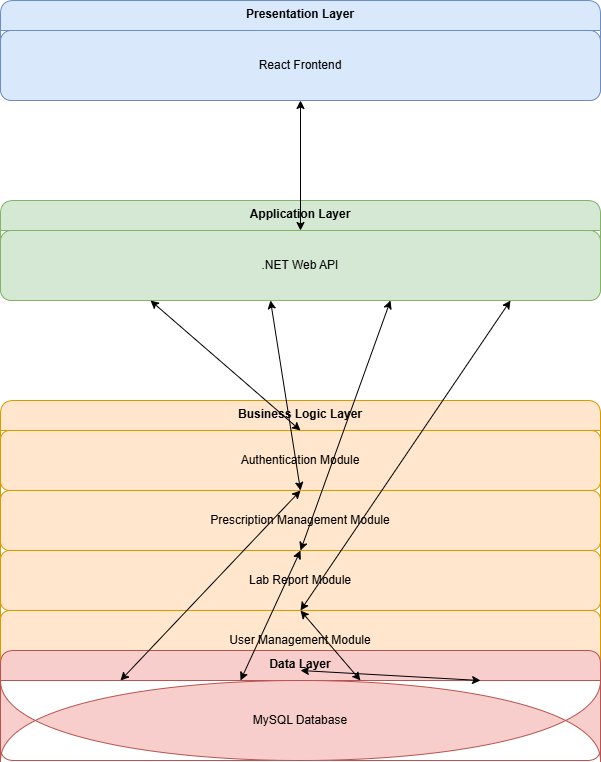

The diagram above was exported from draw.io. Its source (the exported page's mxGraphModel, read from the mxfile embedded in the PNG):
<mxGraphModel dx="1871" dy="936" grid="1" gridSize="10" guides="1" tooltips="1" connect="1" arrows="1" fold="1" page="1" pageScale="1" pageWidth="850" pageHeight="1100" math="0" shadow="0">
  <root>
    <mxCell id="0" />
    <mxCell id="1" parent="0" />
    <mxCell id="itUkkhfemA2aG9H5kJ1q-15" parent="1" style="swimlane;fontStyle=1;align=center;verticalAlign=top;childLayout=stackLayout;horizontal=1;startSize=30;horizontalStack=0;resizeParent=1;resizeParentMax=0;resizeLast=0;collapsible=1;marginBottom=0;rounded=1;whiteSpace=wrap;html=1;fillColor=#dae8fc;strokeColor=#6c8ebf;" value="Presentation Layer" vertex="1">
      <mxGeometry height="100" width="600" x="20" y="270" as="geometry" />
    </mxCell>
    <mxCell id="itUkkhfemA2aG9H5kJ1q-16" parent="itUkkhfemA2aG9H5kJ1q-15" style="rounded=1;whiteSpace=wrap;html=1;fillColor=#dae8fc;strokeColor=#6c8ebf;" value="React Frontend" vertex="1">
      <mxGeometry height="70" width="600" y="30" as="geometry" />
    </mxCell>
    <mxCell id="itUkkhfemA2aG9H5kJ1q-17" parent="1" style="swimlane;fontStyle=1;align=center;verticalAlign=top;childLayout=stackLayout;horizontal=1;startSize=30;horizontalStack=0;resizeParent=1;resizeParentMax=0;resizeLast=0;collapsible=1;marginBottom=0;rounded=1;whiteSpace=wrap;html=1;fillColor=#d5e8d4;strokeColor=#82b366;" value="Application Layer" vertex="1">
      <mxGeometry height="100" width="600" x="20" y="470" as="geometry" />
    </mxCell>
    <mxCell id="itUkkhfemA2aG9H5kJ1q-18" parent="itUkkhfemA2aG9H5kJ1q-17" style="rounded=1;whiteSpace=wrap;html=1;fillColor=#d5e8d4;strokeColor=#82b366;" value=".NET Web API" vertex="1">
      <mxGeometry height="70" width="600" y="30" as="geometry" />
    </mxCell>
    <mxCell id="itUkkhfemA2aG9H5kJ1q-19" parent="1" style="swimlane;fontStyle=1;align=center;verticalAlign=top;childLayout=stackLayout;horizontal=1;startSize=30;horizontalStack=0;resizeParent=1;resizeParentMax=0;resizeLast=0;collapsible=1;marginBottom=0;rounded=1;whiteSpace=wrap;html=1;fillColor=#ffe6cc;strokeColor=#d79b00;" value="Business Logic Layer" vertex="1">
      <mxGeometry height="270" width="600" x="20" y="670" as="geometry" />
    </mxCell>
    <mxCell id="itUkkhfemA2aG9H5kJ1q-20" parent="itUkkhfemA2aG9H5kJ1q-19" style="rounded=1;whiteSpace=wrap;html=1;fillColor=#ffe6cc;strokeColor=#d79b00;" value="Authentication Module" vertex="1">
      <mxGeometry height="60" width="600" y="30" as="geometry" />
    </mxCell>
    <mxCell id="itUkkhfemA2aG9H5kJ1q-21" parent="itUkkhfemA2aG9H5kJ1q-19" style="rounded=1;whiteSpace=wrap;html=1;fillColor=#ffe6cc;strokeColor=#d79b00;" value="Prescription Management Module" vertex="1">
      <mxGeometry height="60" width="600" y="90" as="geometry" />
    </mxCell>
    <mxCell id="itUkkhfemA2aG9H5kJ1q-22" parent="itUkkhfemA2aG9H5kJ1q-19" style="rounded=1;whiteSpace=wrap;html=1;fillColor=#ffe6cc;strokeColor=#d79b00;" value="Lab Report Module" vertex="1">
      <mxGeometry height="60" width="600" y="150" as="geometry" />
    </mxCell>
    <mxCell id="itUkkhfemA2aG9H5kJ1q-23" parent="itUkkhfemA2aG9H5kJ1q-19" style="rounded=1;whiteSpace=wrap;html=1;fillColor=#ffe6cc;strokeColor=#d79b00;" value="User Management Module" vertex="1">
      <mxGeometry height="60" width="600" y="210" as="geometry" />
    </mxCell>
    <mxCell id="itUkkhfemA2aG9H5kJ1q-24" parent="1" style="swimlane;fontStyle=1;align=center;verticalAlign=top;childLayout=stackLayout;horizontal=1;startSize=30;horizontalStack=0;resizeParent=1;resizeParentMax=0;resizeLast=0;collapsible=1;marginBottom=0;rounded=1;whiteSpace=wrap;html=1;fillColor=#f8cecc;strokeColor=#b85450;" value="Data Layer" vertex="1">
      <mxGeometry height="110" width="600" x="20" y="920" as="geometry" />
    </mxCell>
    <mxCell id="itUkkhfemA2aG9H5kJ1q-25" parent="itUkkhfemA2aG9H5kJ1q-24" style="shape=cylinder;whiteSpace=wrap;html=1;backgroundOutline=1;size=15;fillColor=#f8cecc;strokeColor=#b85450;" value="MySQL Database" vertex="1">
      <mxGeometry height="80" width="600" y="30" as="geometry" />
    </mxCell>
    <mxCell id="itUkkhfemA2aG9H5kJ1q-26" edge="1" parent="1" source="itUkkhfemA2aG9H5kJ1q-16" style="endArrow=classic;startArrow=classic;html=1;exitX=0.5;exitY=1;entryX=0.5;entryY=0;rounded=0;" target="itUkkhfemA2aG9H5kJ1q-18" value="">
      <mxGeometry height="100" relative="1" width="100" as="geometry">
        <mxPoint x="320" y="420" as="sourcePoint" />
        <mxPoint x="320" y="470" as="targetPoint" />
      </mxGeometry>
    </mxCell>
    <mxCell id="itUkkhfemA2aG9H5kJ1q-27" edge="1" parent="1" source="itUkkhfemA2aG9H5kJ1q-18" style="endArrow=classic;startArrow=classic;html=1;exitX=0.25;exitY=1;entryX=0.5;entryY=0;rounded=0;" target="itUkkhfemA2aG9H5kJ1q-20" value="">
      <mxGeometry height="100" relative="1" width="100" as="geometry">
        <mxPoint x="195" y="570" as="sourcePoint" />
        <mxPoint x="105" y="700" as="targetPoint" />
      </mxGeometry>
    </mxCell>
    <mxCell id="itUkkhfemA2aG9H5kJ1q-28" edge="1" parent="1" source="itUkkhfemA2aG9H5kJ1q-18" style="endArrow=classic;startArrow=classic;html=1;exitX=0.45;exitY=1;entryX=0.5;entryY=0;rounded=0;" target="itUkkhfemA2aG9H5kJ1q-21" value="">
      <mxGeometry height="100" relative="1" width="100" as="geometry">
        <mxPoint x="245" y="570" as="sourcePoint" />
        <mxPoint x="255" y="700" as="targetPoint" />
      </mxGeometry>
    </mxCell>
    <mxCell id="itUkkhfemA2aG9H5kJ1q-29" edge="1" parent="1" source="itUkkhfemA2aG9H5kJ1q-18" style="endArrow=classic;startArrow=classic;html=1;exitX=0.65;exitY=1;entryX=0.5;entryY=0;rounded=0;" target="itUkkhfemA2aG9H5kJ1q-22" value="">
      <mxGeometry height="100" relative="1" width="100" as="geometry">
        <mxPoint x="345" y="570" as="sourcePoint" />
        <mxPoint x="405" y="700" as="targetPoint" />
      </mxGeometry>
    </mxCell>
    <mxCell id="itUkkhfemA2aG9H5kJ1q-30" edge="1" parent="1" source="itUkkhfemA2aG9H5kJ1q-18" style="endArrow=classic;startArrow=classic;html=1;exitX=0.85;exitY=1;entryX=0.5;entryY=0;rounded=0;" target="itUkkhfemA2aG9H5kJ1q-23" value="">
      <mxGeometry height="100" relative="1" width="100" as="geometry">
        <mxPoint x="395" y="570" as="sourcePoint" />
        <mxPoint x="555" y="700" as="targetPoint" />
      </mxGeometry>
    </mxCell>
    <mxCell id="itUkkhfemA2aG9H5kJ1q-31" edge="1" parent="1" source="itUkkhfemA2aG9H5kJ1q-20" style="endArrow=classic;startArrow=classic;html=1;exitX=0.5;exitY=1;entryX=0.2;entryY=0;rounded=0;" target="itUkkhfemA2aG9H5kJ1q-25" value="">
      <mxGeometry height="100" relative="1" width="100" as="geometry">
        <mxPoint x="105" y="760" as="sourcePoint" />
        <mxPoint x="230" y="950" as="targetPoint" />
      </mxGeometry>
    </mxCell>
    <mxCell id="itUkkhfemA2aG9H5kJ1q-32" edge="1" parent="1" source="itUkkhfemA2aG9H5kJ1q-21" style="endArrow=classic;startArrow=classic;html=1;exitX=0.5;exitY=1;entryX=0.4;entryY=0;rounded=0;" target="itUkkhfemA2aG9H5kJ1q-25" value="">
      <mxGeometry height="100" relative="1" width="100" as="geometry">
        <mxPoint x="255" y="760" as="sourcePoint" />
        <mxPoint x="290" y="950" as="targetPoint" />
      </mxGeometry>
    </mxCell>
    <mxCell id="itUkkhfemA2aG9H5kJ1q-33" edge="1" parent="1" source="itUkkhfemA2aG9H5kJ1q-22" style="endArrow=classic;startArrow=classic;html=1;exitX=0.5;exitY=1;entryX=0.6;entryY=0;rounded=0;" target="itUkkhfemA2aG9H5kJ1q-25" value="">
      <mxGeometry height="100" relative="1" width="100" as="geometry">
        <mxPoint x="405" y="760" as="sourcePoint" />
        <mxPoint x="350" y="950" as="targetPoint" />
      </mxGeometry>
    </mxCell>
    <mxCell id="itUkkhfemA2aG9H5kJ1q-34" edge="1" parent="1" source="itUkkhfemA2aG9H5kJ1q-23" style="endArrow=classic;startArrow=classic;html=1;exitX=0.5;exitY=1;entryX=0.8;entryY=0;rounded=0;" target="itUkkhfemA2aG9H5kJ1q-25" value="">
      <mxGeometry height="100" relative="1" width="100" as="geometry">
        <mxPoint x="555" y="760" as="sourcePoint" />
        <mxPoint x="410" y="950" as="targetPoint" />
      </mxGeometry>
    </mxCell>
  </root>
</mxGraphModel>